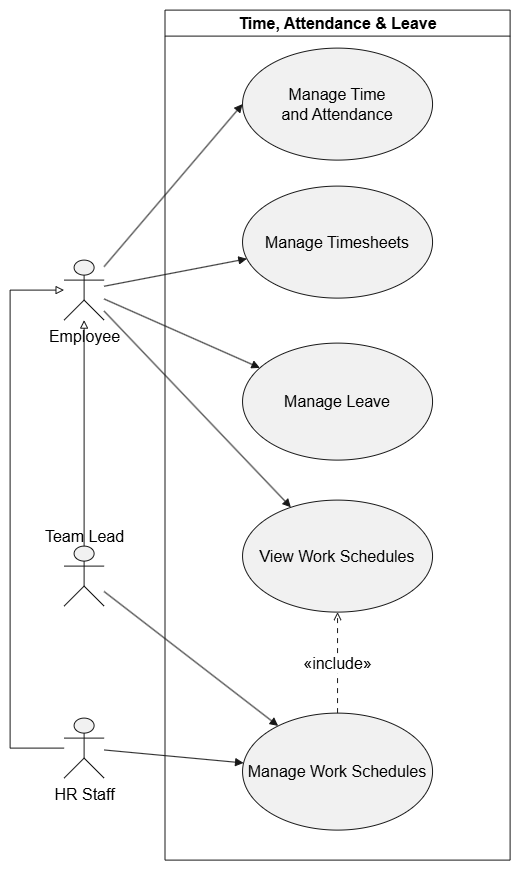

The diagram above was exported from draw.io. Its source (the exported page's mxGraphModel, read from the mxfile embedded in the PNG):
<mxGraphModel dx="2737" dy="2205" grid="1" gridSize="10" guides="1" tooltips="1" connect="1" arrows="1" fold="1" page="1" pageScale="1" pageWidth="850" pageHeight="1100" math="0" shadow="0">
  <root>
    <mxCell id="0" />
    <mxCell id="1" parent="0" />
    <UserObject label="" plantUmlData="{&#10;  &quot;data&quot;: &quot;@startuml\n!theme plain\nleft to right direction\n\ntitle Time, Attendance &amp; Leave\n\nskinparam shadowing false\nskinparam actorStyle awesome\nskinparam linetype ortho\nskinparam usecase {\n  BackgroundColor #FFF4D8\n  BorderColor #C7771A\n  ArrowColor #C7771A\n}\n\nactor Employee\nactor \&quot;Manager / Team Lead\&quot; as Manager\nactor \&quot;HR Staff &amp; Recruiter\&quot; as HR\n\nManager -|&gt; Employee\nHR -|&gt; Employee\n\nrectangle \&quot;Time, Attendance &amp; Leave\&quot; {\n  usecase \&quot;Manage Time\\nand Attendance\&quot; as TIME_Attendance\n  usecase \&quot;Manage Timesheets\&quot; as TIME_Timesheets\n  usecase \&quot;View Work Schedules\&quot; as TIME_ViewSchedules\n  usecase \&quot;Manage Work Schedules\&quot; as TIME_ManageSchedules\n  usecase \&quot;Manage Leave\&quot; as TIME_Leave\n}\n\nEmployee --&gt; TIME_Attendance\nEmployee --&gt; TIME_Timesheets\nEmployee --&gt; TIME_ViewSchedules\nEmployee --&gt; TIME_Leave\n\nManager --&gt; TIME_ManageSchedules\nHR --&gt; TIME_ManageSchedules\n\nTIME_ManageSchedules ..&gt; TIME_ViewSchedules : &lt;&lt;include&gt;&gt;\n\n@enduml&quot;,&#10;  &quot;config&quot;: null&#10;}" id="2">
      <mxCell connectable="0" parent="1" style="group;transparentBounds=1;editIcon=1;lockedGroup=0;groupPadding=10;fontSize=16;" vertex="1">
        <mxGeometry height="2060" width="737.9" as="geometry" />
      </mxCell>
    </UserObject>
    <UserObject label="" plantUmlId="actor_0" plantUmlBaseStyle="shape=umlActor;html=1;fillColor=#F1F1F1;strokeColor=#181818;fontColor=#000000;fontSize=12;" plantUmlBaseValue="" id="3">
      <mxCell parent="2" style="shape=umlActor;html=1;fillColor=#F1F1F1;strokeColor=#181818;fontColor=#000000;fontSize=16;" vertex="1">
        <mxGeometry height="60" width="40" x="104" y="1450" as="geometry" />
      </mxCell>
    </UserObject>
    <UserObject label="Employee" plantUmlId="actorlbl_1" plantUmlBaseStyle="text;html=1;align=center;verticalAlign=top;fontColor=#000000;fontSize=12;" plantUmlBaseValue="Employee" id="4">
      <mxCell parent="2" style="text;html=1;align=center;verticalAlign=top;fontColor=#000000;fontSize=16;" vertex="1">
        <mxGeometry height="16" width="71" x="88.5" y="1510" as="geometry" />
      </mxCell>
    </UserObject>
    <UserObject label="" plantUmlId="actor_2" plantUmlBaseStyle="shape=umlActor;html=1;fillColor=#F1F1F1;strokeColor=#181818;fontColor=#000000;fontSize=12;" plantUmlBaseValue="" id="5">
      <mxCell parent="2" style="shape=umlActor;html=1;fillColor=#F1F1F1;strokeColor=#181818;fontColor=#000000;fontSize=16;" vertex="1">
        <mxGeometry height="60" width="40" x="104" y="1736" as="geometry" />
      </mxCell>
    </UserObject>
    <UserObject label="Team Lead" plantUmlId="actorlbl_3" plantUmlBaseStyle="text;html=1;align=center;verticalAlign=top;fontColor=#000000;fontSize=12;" plantUmlBaseValue="Manager / Team Lead" id="6">
      <mxCell parent="2" style="text;html=1;align=center;verticalAlign=top;fontColor=#000000;fontSize=16;" vertex="1">
        <mxGeometry height="16" width="71" x="88.5" y="1710" as="geometry" />
      </mxCell>
    </UserObject>
    <UserObject label="" plantUmlId="actor_4" plantUmlBaseStyle="shape=umlActor;html=1;fillColor=#F1F1F1;strokeColor=#181818;fontColor=#000000;fontSize=12;" plantUmlBaseValue="" id="7">
      <mxCell parent="2" style="shape=umlActor;html=1;fillColor=#F1F1F1;strokeColor=#181818;fontColor=#000000;fontSize=16;" vertex="1">
        <mxGeometry height="60" width="40" x="104" y="1908" as="geometry" />
      </mxCell>
    </UserObject>
    <UserObject label="HR Staff" plantUmlId="actorlbl_5" plantUmlBaseStyle="text;html=1;align=center;verticalAlign=top;fontColor=#000000;fontSize=12;" plantUmlBaseValue="HR Staff &amp; Recruiter" id="8">
      <mxCell parent="2" style="text;html=1;align=center;verticalAlign=top;fontColor=#000000;fontSize=16;" vertex="1">
        <mxGeometry height="16" width="58" x="95" y="1968" as="geometry" />
      </mxCell>
    </UserObject>
    <UserObject label="Time, Attendance &amp; Leave" plantUmlId="rect_6" plantUmlBaseStyle="swimlane;collapsible=0;startSize=26;fillColor=none;strokeColor=#181818;fontColor=#000000;fontSize=13;fontStyle=1;whiteSpace=wrap;" plantUmlBaseValue="Time, Attendance &amp; Leave" id="9">
      <mxCell parent="2" style="swimlane;collapsible=0;startSize=26;fillColor=none;strokeColor=#181818;fontColor=#000000;fontSize=16;fontStyle=1;whiteSpace=wrap;" vertex="1">
        <mxGeometry height="850" width="345.1" x="204.9" y="1200" as="geometry" />
      </mxCell>
    </UserObject>
    <UserObject label="Manage Time&#10;and Attendance" plantUmlId="uc_7" plantUmlBaseStyle="ellipse;fillColor=#F1F1F1;strokeColor=#181818;whiteSpace=wrap;fontColor=#000000;fontSize=12;" plantUmlBaseValue="Manage Time&#10;and Attendance" id="10">
      <mxCell parent="9" style="ellipse;fillColor=#F1F1F1;strokeColor=#181818;whiteSpace=wrap;fontColor=#000000;fontSize=16;" vertex="1">
        <mxGeometry height="112" width="190" x="77.55" y="38" as="geometry" />
      </mxCell>
    </UserObject>
    <UserObject label="Manage Timesheets" plantUmlId="uc_8" plantUmlBaseStyle="ellipse;fillColor=#F1F1F1;strokeColor=#181818;whiteSpace=wrap;fontColor=#000000;fontSize=12;" plantUmlBaseValue="Manage Timesheets" id="11">
      <mxCell parent="9" style="ellipse;fillColor=#F1F1F1;strokeColor=#181818;whiteSpace=wrap;fontColor=#000000;fontSize=16;" vertex="1">
        <mxGeometry height="112" width="190" x="77.55" y="176" as="geometry" />
      </mxCell>
    </UserObject>
    <UserObject label="Manage Leave" plantUmlId="uc_9" plantUmlBaseStyle="ellipse;fillColor=#F1F1F1;strokeColor=#181818;whiteSpace=wrap;fontColor=#000000;fontSize=12;" plantUmlBaseValue="Manage Leave" id="12">
      <mxCell parent="9" style="ellipse;fillColor=#F1F1F1;strokeColor=#181818;whiteSpace=wrap;fontColor=#000000;fontSize=16;" vertex="1">
        <mxGeometry height="117" width="190" x="77.55" y="333" as="geometry" />
      </mxCell>
    </UserObject>
    <UserObject label="Manage Work Schedules" plantUmlId="uc_10" plantUmlBaseStyle="ellipse;fillColor=#F1F1F1;strokeColor=#181818;whiteSpace=wrap;fontColor=#000000;fontSize=12;" plantUmlBaseValue="Manage Work Schedules" id="13">
      <mxCell parent="9" style="ellipse;fillColor=#F1F1F1;strokeColor=#181818;whiteSpace=wrap;fontColor=#000000;fontSize=16;" vertex="1">
        <mxGeometry height="117" width="190" x="77.55" y="703" as="geometry" />
      </mxCell>
    </UserObject>
    <UserObject label="View Work Schedules" plantUmlId="uc_11" plantUmlBaseStyle="ellipse;fillColor=#F1F1F1;strokeColor=#181818;whiteSpace=wrap;fontColor=#000000;fontSize=12;" plantUmlBaseValue="View Work Schedules" id="14">
      <mxCell parent="9" style="ellipse;fillColor=#F1F1F1;strokeColor=#181818;whiteSpace=wrap;fontColor=#000000;fontSize=16;" vertex="1">
        <mxGeometry height="112" width="190" x="77.55" y="490" as="geometry" />
      </mxCell>
    </UserObject>
    <UserObject label="«include»" plantUmlId="rel_20" plantUmlBaseStyle="endArrow=open;dashed=1;dashPattern=5 5;strokeColor=#181818;fontColor=#000000;fontSize=11;edgeStyle=none;rounded=0;html=1;" plantUmlBaseValue="«include»" id="15">
      <mxCell edge="1" parent="9" source="13" style="endArrow=open;dashed=1;dashPattern=5 5;strokeColor=#181818;fontColor=#000000;fontSize=16;edgeStyle=none;rounded=0;html=1;" target="14">
        <mxGeometry relative="1" as="geometry" />
      </mxCell>
    </UserObject>
    <UserObject label="" plantUmlId="rel_12" plantUmlBaseStyle="endArrow=block;endFill=0;strokeColor=#181818;fontColor=#000000;fontSize=11;edgeStyle=none;rounded=0;html=1;" plantUmlBaseValue="" id="16">
      <mxCell edge="1" parent="2" source="5" style="endArrow=block;endFill=0;strokeColor=#181818;fontColor=#000000;fontSize=16;edgeStyle=none;rounded=0;html=1;" target="3">
        <mxGeometry relative="1" as="geometry" />
      </mxCell>
    </UserObject>
    <UserObject label="" plantUmlId="rel_13" plantUmlBaseStyle="endArrow=block;endFill=0;strokeColor=#181818;fontColor=#000000;fontSize=11;edgeStyle=none;rounded=0;html=1;" plantUmlBaseValue="" id="17">
      <mxCell edge="1" parent="2" source="7" style="endArrow=block;endFill=0;strokeColor=#181818;fontColor=#000000;fontSize=16;edgeStyle=none;rounded=0;html=1;" target="3">
        <mxGeometry relative="1" as="geometry">
          <Array as="points">
            <mxPoint x="50" y="1938" />
            <mxPoint x="50" y="1480" />
          </Array>
        </mxGeometry>
      </mxCell>
    </UserObject>
    <UserObject label="" plantUmlId="rel_14" plantUmlBaseStyle="endArrow=block;endFill=1;strokeColor=#181818;fontColor=#000000;fontSize=11;edgeStyle=none;rounded=0;html=1;" plantUmlBaseValue="" id="18">
      <mxCell edge="1" parent="2" source="3" style="endArrow=block;endFill=1;strokeColor=#181818;fontColor=#000000;fontSize=16;edgeStyle=none;rounded=0;html=1;entryX=0;entryY=0.5;entryDx=0;entryDy=0;" target="10">
        <mxGeometry relative="1" as="geometry" />
      </mxCell>
    </UserObject>
    <UserObject label="" plantUmlId="rel_15" plantUmlBaseStyle="endArrow=block;endFill=1;strokeColor=#181818;fontColor=#000000;fontSize=11;edgeStyle=none;rounded=0;html=1;" plantUmlBaseValue="" id="19">
      <mxCell edge="1" parent="2" source="3" style="endArrow=block;endFill=1;strokeColor=#181818;fontColor=#000000;fontSize=16;edgeStyle=none;rounded=0;html=1;" target="11">
        <mxGeometry relative="1" as="geometry" />
      </mxCell>
    </UserObject>
    <UserObject label="" plantUmlId="rel_16" plantUmlBaseStyle="endArrow=block;endFill=1;strokeColor=#181818;fontColor=#000000;fontSize=11;edgeStyle=none;rounded=0;html=1;" plantUmlBaseValue="" id="20">
      <mxCell edge="1" parent="2" source="3" style="endArrow=block;endFill=1;strokeColor=#181818;fontColor=#000000;fontSize=16;edgeStyle=none;rounded=0;html=1;" target="14">
        <mxGeometry relative="1" as="geometry" />
      </mxCell>
    </UserObject>
    <UserObject label="" plantUmlId="rel_17" plantUmlBaseStyle="endArrow=block;endFill=1;strokeColor=#181818;fontColor=#000000;fontSize=11;edgeStyle=none;rounded=0;html=1;" plantUmlBaseValue="" id="21">
      <mxCell edge="1" parent="2" source="3" style="endArrow=block;endFill=1;strokeColor=#181818;fontColor=#000000;fontSize=16;edgeStyle=none;rounded=0;html=1;" target="12">
        <mxGeometry relative="1" as="geometry" />
      </mxCell>
    </UserObject>
    <UserObject label="" plantUmlId="rel_18" plantUmlBaseStyle="endArrow=block;endFill=1;strokeColor=#181818;fontColor=#000000;fontSize=11;edgeStyle=none;rounded=0;html=1;" plantUmlBaseValue="" id="22">
      <mxCell edge="1" parent="2" source="5" style="endArrow=block;endFill=1;strokeColor=#181818;fontColor=#000000;fontSize=16;edgeStyle=none;rounded=0;html=1;" target="13">
        <mxGeometry relative="1" as="geometry" />
      </mxCell>
    </UserObject>
    <UserObject label="" plantUmlId="rel_19" plantUmlBaseStyle="endArrow=block;endFill=1;strokeColor=#181818;fontColor=#000000;fontSize=11;edgeStyle=none;rounded=0;html=1;" plantUmlBaseValue="" id="23">
      <mxCell edge="1" parent="2" source="7" style="endArrow=block;endFill=1;strokeColor=#181818;fontColor=#000000;fontSize=16;edgeStyle=none;rounded=0;html=1;" target="13">
        <mxGeometry relative="1" as="geometry" />
      </mxCell>
    </UserObject>
  </root>
</mxGraphModel>